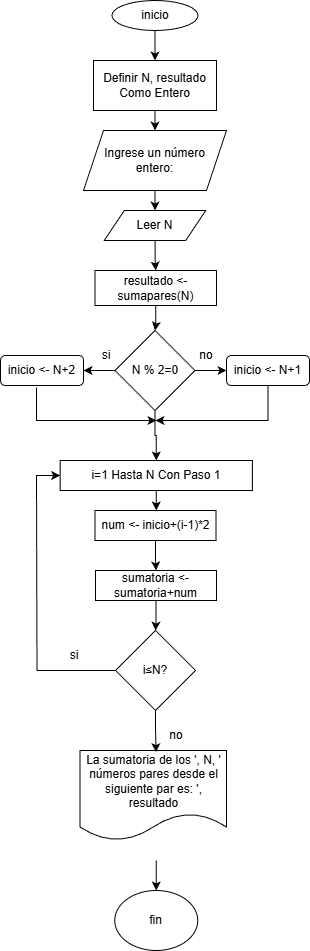

The diagram above was exported from draw.io. Its source (the exported page's mxGraphModel, read from the mxfile embedded in the PNG):
<mxGraphModel dx="1678" dy="874" grid="1" gridSize="10" guides="1" tooltips="1" connect="1" arrows="1" fold="1" page="1" pageScale="1" pageWidth="827" pageHeight="1169" math="0" shadow="0">
  <root>
    <mxCell id="0" />
    <mxCell id="1" parent="0" />
    <mxCell id="mdEBz_0Newb1CeFACFZx-8" edge="1" parent="1" source="mdEBz_0Newb1CeFACFZx-1" style="edgeStyle=orthogonalEdgeStyle;rounded=0;orthogonalLoop=1;jettySize=auto;html=1;" target="mdEBz_0Newb1CeFACFZx-7" value="">
      <mxGeometry relative="1" as="geometry" />
    </mxCell>
    <mxCell id="mdEBz_0Newb1CeFACFZx-1" parent="1" style="ellipse;whiteSpace=wrap;html=1;" value="inicio" vertex="1">
      <mxGeometry height="30" width="86" x="355.5" y="30" as="geometry" />
    </mxCell>
    <mxCell id="mdEBz_0Newb1CeFACFZx-11" edge="1" parent="1" source="mdEBz_0Newb1CeFACFZx-5" style="edgeStyle=orthogonalEdgeStyle;rounded=0;orthogonalLoop=1;jettySize=auto;html=1;" target="mdEBz_0Newb1CeFACFZx-10" value="">
      <mxGeometry relative="1" as="geometry" />
    </mxCell>
    <mxCell id="mdEBz_0Newb1CeFACFZx-5" parent="1" style="shape=parallelogram;perimeter=parallelogramPerimeter;whiteSpace=wrap;html=1;fixedSize=1;" value="Ingrese un número entero:" vertex="1">
      <mxGeometry height="60" width="143" x="327" y="160" as="geometry" />
    </mxCell>
    <mxCell id="mdEBz_0Newb1CeFACFZx-9" edge="1" parent="1" source="mdEBz_0Newb1CeFACFZx-7" style="edgeStyle=orthogonalEdgeStyle;rounded=0;orthogonalLoop=1;jettySize=auto;html=1;" target="mdEBz_0Newb1CeFACFZx-5" value="">
      <mxGeometry relative="1" as="geometry" />
    </mxCell>
    <mxCell id="mdEBz_0Newb1CeFACFZx-7" parent="1" style="whiteSpace=wrap;html=1;" value="Definir N, resultado Como Entero" vertex="1">
      <mxGeometry height="50" width="123" x="337" y="90" as="geometry" />
    </mxCell>
    <mxCell id="mdEBz_0Newb1CeFACFZx-13" edge="1" parent="1" source="mdEBz_0Newb1CeFACFZx-10" style="edgeStyle=orthogonalEdgeStyle;rounded=0;orthogonalLoop=1;jettySize=auto;html=1;" target="mdEBz_0Newb1CeFACFZx-12" value="">
      <mxGeometry relative="1" as="geometry" />
    </mxCell>
    <mxCell id="mdEBz_0Newb1CeFACFZx-10" parent="1" style="shape=parallelogram;perimeter=parallelogramPerimeter;whiteSpace=wrap;html=1;fixedSize=1;" value="Leer N" vertex="1">
      <mxGeometry height="30" width="101.5" x="347.75" y="240" as="geometry" />
    </mxCell>
    <mxCell id="mdEBz_0Newb1CeFACFZx-31" edge="1" parent="1" source="mdEBz_0Newb1CeFACFZx-12" style="edgeStyle=orthogonalEdgeStyle;rounded=0;orthogonalLoop=1;jettySize=auto;html=1;" target="mdEBz_0Newb1CeFACFZx-17" value="">
      <mxGeometry relative="1" as="geometry" />
    </mxCell>
    <mxCell id="mdEBz_0Newb1CeFACFZx-12" parent="1" style="whiteSpace=wrap;html=1;" value="resultado &amp;lt;- sumapares(N)" vertex="1">
      <mxGeometry height="35" width="121.5" x="338.5" y="300" as="geometry" />
    </mxCell>
    <mxCell id="mdEBz_0Newb1CeFACFZx-35" edge="1" parent="1" style="edgeStyle=orthogonalEdgeStyle;rounded=0;orthogonalLoop=1;jettySize=auto;html=1;" target="mdEBz_0Newb1CeFACFZx-26" value="">
      <mxGeometry relative="1" as="geometry">
        <mxPoint x="399.79999999999995" y="890" as="sourcePoint" />
      </mxGeometry>
    </mxCell>
    <mxCell id="mdEBz_0Newb1CeFACFZx-14" parent="1" style="shape=document;whiteSpace=wrap;html=1;boundedLbl=1;" value="La sumatoria de los ', N, ' números pares desde el siguiente par es: ', resultado" vertex="1">
      <mxGeometry height="90" width="146.5" x="323.5" y="780" as="geometry" />
    </mxCell>
    <mxCell id="mdEBz_0Newb1CeFACFZx-29" edge="1" parent="1" source="mdEBz_0Newb1CeFACFZx-17" style="edgeStyle=orthogonalEdgeStyle;rounded=0;orthogonalLoop=1;jettySize=auto;html=1;" target="mdEBz_0Newb1CeFACFZx-19" value="">
      <mxGeometry relative="1" as="geometry" />
    </mxCell>
    <mxCell id="mdEBz_0Newb1CeFACFZx-30" edge="1" parent="1" source="mdEBz_0Newb1CeFACFZx-17" style="edgeStyle=orthogonalEdgeStyle;rounded=0;orthogonalLoop=1;jettySize=auto;html=1;" target="mdEBz_0Newb1CeFACFZx-20" value="">
      <mxGeometry relative="1" as="geometry" />
    </mxCell>
    <mxCell id="mdEBz_0Newb1CeFACFZx-47" edge="1" parent="1" source="mdEBz_0Newb1CeFACFZx-17" style="edgeStyle=orthogonalEdgeStyle;rounded=0;orthogonalLoop=1;jettySize=auto;html=1;" target="mdEBz_0Newb1CeFACFZx-46" value="">
      <mxGeometry relative="1" as="geometry" />
    </mxCell>
    <mxCell id="mdEBz_0Newb1CeFACFZx-17" parent="1" style="rhombus;whiteSpace=wrap;html=1;" value="N % 2=0" vertex="1">
      <mxGeometry height="80" width="80" x="358.5" y="360" as="geometry" />
    </mxCell>
    <mxCell id="mdEBz_0Newb1CeFACFZx-37" edge="1" parent="1" style="edgeStyle=orthogonalEdgeStyle;rounded=0;orthogonalLoop=1;jettySize=auto;html=1;">
      <mxGeometry relative="1" as="geometry">
        <Array as="points">
          <mxPoint x="280" y="450" />
        </Array>
        <mxPoint x="280" y="417" as="sourcePoint" />
        <mxPoint x="400" y="450" as="targetPoint" />
      </mxGeometry>
    </mxCell>
    <mxCell id="mdEBz_0Newb1CeFACFZx-19" parent="1" style="rounded=1;whiteSpace=wrap;html=1;" value="inicio &amp;lt;- N+2" vertex="1">
      <mxGeometry height="30" width="83" x="244" y="385" as="geometry" />
    </mxCell>
    <mxCell id="mdEBz_0Newb1CeFACFZx-38" edge="1" parent="1" source="mdEBz_0Newb1CeFACFZx-20" style="edgeStyle=orthogonalEdgeStyle;rounded=0;orthogonalLoop=1;jettySize=auto;html=1;">
      <mxGeometry relative="1" as="geometry">
        <Array as="points">
          <mxPoint x="511" y="450" />
          <mxPoint x="456" y="450" />
        </Array>
        <mxPoint x="399" y="450" as="targetPoint" />
      </mxGeometry>
    </mxCell>
    <mxCell id="mdEBz_0Newb1CeFACFZx-20" parent="1" style="rounded=1;whiteSpace=wrap;html=1;" value="inicio &amp;lt;- N+1" vertex="1">
      <mxGeometry height="30" width="83" x="470" y="385" as="geometry" />
    </mxCell>
    <mxCell id="mdEBz_0Newb1CeFACFZx-21" parent="1" style="text;html=1;whiteSpace=wrap;strokeColor=none;fillColor=none;align=center;verticalAlign=middle;rounded=0;" value="si" vertex="1">
      <mxGeometry height="30" width="60" x="320" y="370" as="geometry" />
    </mxCell>
    <mxCell id="mdEBz_0Newb1CeFACFZx-22" parent="1" style="text;html=1;whiteSpace=wrap;strokeColor=none;fillColor=none;align=center;verticalAlign=middle;rounded=0;" value="no" vertex="1">
      <mxGeometry height="30" width="60" x="420" y="370" as="geometry" />
    </mxCell>
    <mxCell id="mdEBz_0Newb1CeFACFZx-49" edge="1" parent="1" source="mdEBz_0Newb1CeFACFZx-24" style="edgeStyle=orthogonalEdgeStyle;rounded=0;orthogonalLoop=1;jettySize=auto;html=1;entryX=0.5;entryY=0;entryDx=0;entryDy=0;" target="mdEBz_0Newb1CeFACFZx-25" value="">
      <mxGeometry relative="1" as="geometry" />
    </mxCell>
    <mxCell id="mdEBz_0Newb1CeFACFZx-24" parent="1" style="rounded=0;whiteSpace=wrap;html=1;" value="&lt;div&gt;num &amp;lt;- inicio+(i-1)*2&lt;/div&gt;" vertex="1">
      <mxGeometry height="30" width="121" x="338.5" y="540" as="geometry" />
    </mxCell>
    <mxCell id="mdEBz_0Newb1CeFACFZx-45" edge="1" parent="1" source="mdEBz_0Newb1CeFACFZx-25" style="edgeStyle=orthogonalEdgeStyle;rounded=0;orthogonalLoop=1;jettySize=auto;html=1;" target="mdEBz_0Newb1CeFACFZx-41" value="">
      <mxGeometry relative="1" as="geometry" />
    </mxCell>
    <mxCell id="mdEBz_0Newb1CeFACFZx-25" parent="1" style="rounded=0;whiteSpace=wrap;html=1;" value="sumatoria &amp;lt;- sumatoria+num" vertex="1">
      <mxGeometry height="30" width="121" x="339" y="600" as="geometry" />
    </mxCell>
    <mxCell id="mdEBz_0Newb1CeFACFZx-26" parent="1" style="ellipse;whiteSpace=wrap;html=1;" value="fin" vertex="1">
      <mxGeometry height="60" width="83" x="358.25" y="920" as="geometry" />
    </mxCell>
    <mxCell id="mdEBz_0Newb1CeFACFZx-39" edge="1" parent="1" source="mdEBz_0Newb1CeFACFZx-41" style="endArrow=classic;html=1;rounded=0;entryX=0;entryY=0.5;entryDx=0;entryDy=0;exitX=0;exitY=0.5;exitDx=0;exitDy=0;" target="mdEBz_0Newb1CeFACFZx-46" value="">
      <mxGeometry height="50" relative="1" width="50" as="geometry">
        <Array as="points">
          <mxPoint x="280.5" y="700" />
          <mxPoint x="280" y="505" />
        </Array>
        <mxPoint x="400.5" y="650" as="sourcePoint" />
        <mxPoint x="280.5" y="620" as="targetPoint" />
      </mxGeometry>
    </mxCell>
    <mxCell id="mdEBz_0Newb1CeFACFZx-42" edge="1" parent="1" source="mdEBz_0Newb1CeFACFZx-41" style="edgeStyle=orthogonalEdgeStyle;rounded=0;orthogonalLoop=1;jettySize=auto;html=1;entryX=0.164;entryY=1.057;entryDx=0;entryDy=0;entryPerimeter=0;" target="mdEBz_0Newb1CeFACFZx-44" value="">
      <mxGeometry relative="1" as="geometry">
        <mxPoint x="399.79999999999995" y="800" as="targetPoint" />
      </mxGeometry>
    </mxCell>
    <mxCell id="mdEBz_0Newb1CeFACFZx-41" parent="1" style="rhombus;whiteSpace=wrap;html=1;" value="i≤N?" vertex="1">
      <mxGeometry height="80" width="80" x="359" y="660" as="geometry" />
    </mxCell>
    <mxCell id="mdEBz_0Newb1CeFACFZx-43" parent="1" style="text;html=1;whiteSpace=wrap;strokeColor=none;fillColor=none;align=center;verticalAlign=middle;rounded=0;" value="si" vertex="1">
      <mxGeometry height="30" width="60" x="288.25" y="670" as="geometry" />
    </mxCell>
    <mxCell id="mdEBz_0Newb1CeFACFZx-44" parent="1" style="text;html=1;whiteSpace=wrap;strokeColor=none;fillColor=none;align=center;verticalAlign=middle;rounded=0;" value="no" vertex="1">
      <mxGeometry height="30" width="60" x="389.75" y="750" as="geometry" />
    </mxCell>
    <mxCell id="mdEBz_0Newb1CeFACFZx-48" edge="1" parent="1" source="mdEBz_0Newb1CeFACFZx-46" style="edgeStyle=orthogonalEdgeStyle;rounded=0;orthogonalLoop=1;jettySize=auto;html=1;" value="">
      <mxGeometry relative="1" as="geometry">
        <mxPoint x="400" y="540" as="targetPoint" />
      </mxGeometry>
    </mxCell>
    <mxCell id="mdEBz_0Newb1CeFACFZx-46" parent="1" style="rounded=0;whiteSpace=wrap;html=1;" value="i=1 Hasta N Con Paso 1" vertex="1">
      <mxGeometry height="30" width="192.25" x="303.63" y="490" as="geometry" />
    </mxCell>
  </root>
</mxGraphModel>